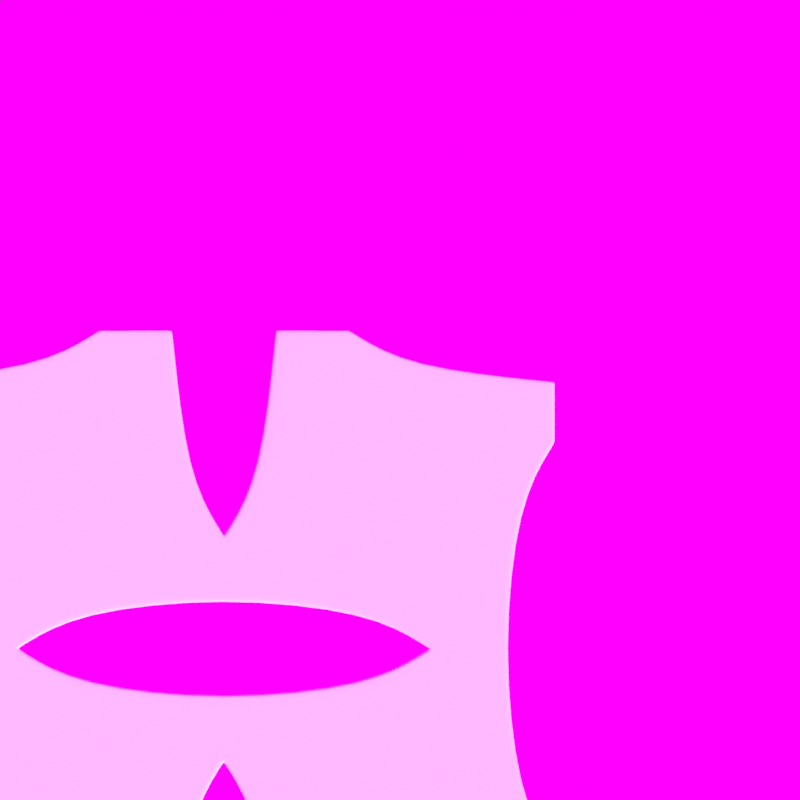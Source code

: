# Source: grid_omega.blend  (saved by Blender 2.90.8; exported with 4.5.12 LTS)
import bpy
from mathutils import Matrix  # noqa: F401  (used for matrix-valued properties, if any)

bpy.ops.wm.read_factory_settings(use_empty=True)
scene = bpy.context.scene
scene.name = 'Scene'

# ---- collections
col_collection = bpy.data.collections.new('Collection'); scene.collection.children.link(col_collection)
col_bool_objects = bpy.data.collections.new('Bool_Objects'); scene.collection.children.link(col_bool_objects)

# ---- images (referenced by path relative to the original .blend; pixels are not part of the script)
import os
ASSET_DIR = os.environ.get("B2B_ASSET_DIR", "")  # directory of the original .blend (textures are referenced by path, not embedded)
HERE = os.path.dirname(os.path.abspath(__file__))  # packed textures are extracted next to this script under _unpacked/

def load_image(name, relpath, width, height, colorspace="sRGB"):
    """Load a texture the original file referenced (path relative to the .blend, or extracted next to this script)."""
    p = next((c for c in (os.path.join(HERE, relpath), os.path.join(ASSET_DIR, relpath)) if relpath and os.path.exists(c)), "")
    if p:
        img = bpy.data.images.load(p, check_existing=True)
        img.name = name
    else:  # same state as the original file: an image datablock whose file is absent (Cycles renders it pink)
        img = bpy.data.images.new(name, width, height)
        img.source = "FILE"
        img.filepath = "//" + (relpath or name)
    img.colorspace_settings.name = colorspace
    return img
img_artist_workshop_4k_hdr_001 = load_image('artist_workshop_4k.hdr.001', 'artist_workshop_4k.hdr', 1024, 1024, 'Linear Rec.709')

# ---- node groups
ng_warmth__gaffer = bpy.data.node_groups.new('Warmth (Gaffer)', 'ShaderNodeTree')
_s = ng_warmth__gaffer.interface.new_socket(name='Image', in_out='OUTPUT', socket_type='NodeSocketColor')
_s = ng_warmth__gaffer.interface.new_socket(name='Image', in_out='INPUT', socket_type='NodeSocketColor')
_s = ng_warmth__gaffer.interface.new_socket(name='Temp', in_out='INPUT', socket_type='NodeSocketFloat')
_s.min_value = -100.0
_s.max_value = 100.0
_s = ng_warmth__gaffer.interface.new_socket(name='Tint', in_out='INPUT', socket_type='NodeSocketFloat')
_s.min_value = -100.0
_s.max_value = 100.0
_N = ng_warmth__gaffer.nodes; _L = ng_warmth__gaffer.links
n0 = _N.new('NodeGroupInput'); n0.name = 'Group Input'; n0.location = (-70, -478)
n1 = _N.new('NodeGroupOutput'); n1.name = 'Group Output'; n1.location = (1033, -158)
n2 = _N.new('ShaderNodeMath'); n2.name = 'Math'; n2.location = (214, -339)
n2.operation = 'DIVIDE'
n2.inputs[1].default_value = 150.0
n2.inputs[2].default_value = 0.0
n3 = _N.new('ShaderNodeMath'); n3.name = 'Math.001'; n3.location = (407, -336)
n3.inputs[1].default_value = 1.0
n3.inputs[2].default_value = 0.0
n4 = _N.new('ShaderNodeSeparateColor'); n4.name = 'Separate RGB'; n4.location = (408, -168)
n5 = _N.new('ShaderNodeMath'); n5.name = 'Math.002'; n5.location = (627, 85)
n5.operation = 'MULTIPLY'
n5.inputs[2].default_value = 0.0
n6 = _N.new('ShaderNodeMath'); n6.name = 'Math.003'; n6.location = (627, -91)
n6.operation = 'MULTIPLY'
n6.inputs[2].default_value = 0.0
n7 = _N.new('ShaderNodeMath'); n7.name = 'Math.004'; n7.location = (627, -240)
n7.operation = 'DIVIDE'
n7.inputs[2].default_value = 0.0
n8 = _N.new('ShaderNodeMath'); n8.name = 'Math.005'; n8.location = (214, -548)
n8.operation = 'DIVIDE'
n8.inputs[1].default_value = 150.0
n8.inputs[2].default_value = 0.0
n9 = _N.new('ShaderNodeMath'); n9.name = 'Math.006'; n9.location = (407, -529)
n9.inputs[1].default_value = 1.0
n9.inputs[2].default_value = 0.0
n10 = _N.new('ShaderNodeCombineColor'); n10.name = 'Combine RGB'; n10.location = (808, -163)
_L.new(n0.outputs[1], n2.inputs[0])
_L.new(n2.outputs[0], n3.inputs[0])
_L.new(n3.outputs[0], n5.inputs[1])
_L.new(n3.outputs[0], n7.inputs[1])
_L.new(n0.outputs[2], n8.inputs[0])
_L.new(n8.outputs[0], n9.inputs[0])
_L.new(n9.outputs[0], n6.inputs[1])
_L.new(n0.outputs[0], n4.inputs[0])
_L.new(n4.outputs[0], n5.inputs[0])
_L.new(n4.outputs[1], n6.inputs[0])
_L.new(n4.outputs[2], n7.inputs[0])
_L.new(n5.outputs[0], n10.inputs[0])
_L.new(n6.outputs[0], n10.inputs[1])
_L.new(n7.outputs[0], n10.inputs[2])
_L.new(n10.outputs[0], n1.inputs[0])
n1.is_active_output = True
ng_auto_smooth = bpy.data.node_groups.new('Auto Smooth', 'GeometryNodeTree')
_s = ng_auto_smooth.interface.new_socket(name='Geometry', in_out='OUTPUT', socket_type='NodeSocketGeometry')
_s = ng_auto_smooth.interface.new_socket(name='Geometry', in_out='INPUT', socket_type='NodeSocketGeometry')
_s = ng_auto_smooth.interface.new_socket(name='Angle', in_out='INPUT', socket_type='NodeSocketFloat')
_s.subtype = 'ANGLE'
_s.min_value = 0.0
_s.max_value = 3.142
ng_auto_smooth.is_modifier = True
_N = ng_auto_smooth.nodes; _L = ng_auto_smooth.links
n0 = _N.new('NodeGroupOutput'); n0.name = 'Group Output'; n0.location = (480, -100)
n1 = _N.new('NodeGroupInput'); n1.name = 'Group Input'; n1.location = (-420, -300)
n2 = _N.new('NodeGroupInput'); n2.name = 'Group Input.001'; n2.location = (-60, -100)
n3 = _N.new('GeometryNodeSetShadeSmooth'); n3.name = 'Set Shade Smooth'; n3.location = (120, -100)
n3.domain = 'EDGE'
n4 = _N.new('GeometryNodeSetShadeSmooth'); n4.name = 'Set Shade Smooth.001'; n4.location = (300, -100)
n5 = _N.new('GeometryNodeInputMeshEdgeAngle'); n5.name = 'Edge Angle'; n5.location = (-420, -220)
n6 = _N.new('GeometryNodeInputEdgeSmooth'); n6.name = 'Is Edge Smooth'; n6.location = (-60, -160)
n7 = _N.new('GeometryNodeInputShadeSmooth'); n7.name = 'Is Face Smooth'; n7.location = (-240, -340)
n8 = _N.new('FunctionNodeBooleanMath'); n8.name = 'Boolean Math'; n8.location = (-60, -220)
n9 = _N.new('FunctionNodeCompare'); n9.name = 'Compare'; n9.location = (-240, -180)
n9.operation = 'LESS_EQUAL'
_L.new(n5.outputs[0], n9.inputs[0])
_L.new(n4.outputs[0], n0.inputs[0])
_L.new(n1.outputs[1], n9.inputs[1])
_L.new(n9.outputs[0], n8.inputs[0])
_L.new(n7.outputs[0], n8.inputs[1])
_L.new(n2.outputs[0], n3.inputs[0])
_L.new(n6.outputs[0], n3.inputs[1])
_L.new(n3.outputs[0], n4.inputs[0])
_L.new(n8.outputs[0], n3.inputs[2])
n0.is_active_output = True

# ---- world
world_world = bpy.data.worlds.new('World'); scene.world = world_world
world_world.use_nodes = True; world_world.node_tree.nodes.clear()
_N = world_world.node_tree.nodes; _L = world_world.node_tree.links
n0 = _N.new('ShaderNodeOutputWorld'); n0.name = 'World Output'; n0.location = (300, 300)
n1 = _N.new('ShaderNodeBackground'); n1.name = 'Background'; n1.location = (10, 300)
n1.inputs[0].default_value = (0.05088, 0.05088, 0.05088, 1.0)
n2 = _N.new('ShaderNodeTexEnvironment'); n2.name = 'HDRIHandler_ShaderNodeTexEnvironment'; n2.location = (-462, 90)
n2.image = img_artist_workshop_4k_hdr_001
n3 = _N.new('ShaderNodeTexCoord'); n3.name = 'HDRIHandler_ShaderNodeTexCoord'; n3.location = (-1022, 118)
n4 = _N.new('ShaderNodeMapping'); n4.name = 'HDRIHandler_ShaderNodeMapping'; n4.location = (-832, 138)
n4.mute = True
n5 = _N.new('ShaderNodeGroup'); n5.name = 'HDRIHandler_Warmth'; n5.location = (-262, 73)
n5.mute = True
n5.node_tree = ng_warmth__gaffer
n5.inputs[1].default_value = 0.0
n5.inputs[2].default_value = 0.0
n6 = _N.new('ShaderNodeGamma'); n6.name = 'HDRIHandler_ShaderNodeGamma'; n6.location = (-72, 60)
n6.mute = True
n7 = _N.new('ShaderNodeHueSaturation'); n7.name = 'HDRIHandler_ShaderNodeHueSaturation'; n7.location = (118, 81)
n7.mute = True
n8 = _N.new('ShaderNodeBackground'); n8.name = 'HDRIHandler_ShaderNodeBackground'; n8.location = (318, 48)
n9 = _N.new('ShaderNodeOutputWorld'); n9.name = 'HDRIHandler_ShaderNodeOutputWorld'; n9.location = (729, 34)
_L.new(n1.outputs[0], n0.inputs[0])
_L.new(n3.outputs[0], n4.inputs[0])
_L.new(n4.outputs[0], n2.inputs[0])
_L.new(n2.outputs[0], n5.inputs[0])
_L.new(n5.outputs[0], n6.inputs[0])
_L.new(n6.outputs[0], n7.inputs[4])
_L.new(n7.outputs[0], n8.inputs[0])
_L.new(n8.outputs[0], n9.inputs[0])
n9.is_active_output = True
world_world.color = (0.05088, 0.05088, 0.05088)
world_world.use_sun_shadow = False
world_world.sun_shadow_jitter_overblur = 0.0

# ---- cameras
cam_camera = bpy.data.cameras.new('Camera')
cam_camera.type = 'ORTHO'
cam_camera.ortho_scale = 0.3

# ---- meshes
me_plane = bpy.data.meshes.new('Plane')
me_plane.from_pydata([(-0.03815, 0.1065, 0.0), (-0.1241, 0.1003, 0.0), (-0.0694, 0.1059, 0.0), (-0.04676, 0.1196, 0.0), (-0.0773, 0.0, 0.0), (-0.05466, 0.0137, 0.0), (0.0, 0.01938, 0.0), (-0.08591, 0.08591, 0.0), (-0.03815, 0.1196, 0.0), (-0.01316, 0.03372, 0.0), (0.0, 0.03372, 0.0), (0.0, 0.04233, 0.0), (-0.0137, 0.06497, 0.0), (-0.01938, 0.1196, 0.0), (-0.08591, 1.024e-08, 0.0), (-0.08591, 0.01316, 0.0), (-0.1109, 0.08591, 0.0), (-0.1241, 0.08591, 0.0), (-0.1047, -1.024e-08, 0.0), (-0.1104, 0.05466, 0.0), (-0.1241, 0.0773, 0.0)], [], [(17, 16, 2, 1), (16, 7, 0, 2), (2, 0, 8, 3), (15, 5, 9, 7), (5, 6, 10, 9), (14, 4, 5, 15), (9, 12, 0, 7), (12, 13, 8, 0), (10, 11, 12, 9), (14, 15, 19, 18), (15, 7, 16, 19), (19, 16, 17, 20)])
me_plane.polygons.foreach_set('use_smooth', [True] * 12)
_uv = me_plane.uv_layers.new(name='UVMap')
_uv.uv.foreach_set('vector', [0.5, 0.0, 0.75, 0.0, 0.75, 0.25, 0.5, 0.25, 0.75, 0.0, 1.0, 0.0, 1.0, 0.25, 0.75, 0.25, 0.75, 0.25, 1.0, 0.25, 1.0, 0.5, 0.75, 0.5, 0.0, 0.75, 0.25, 0.75, 0.25, 1.0, 0.0, 1.0, 0.25, 0.75, 0.5, 0.75, 0.5, 1.0, 0.25, 1.0, 0.0, 0.5, 0.25, 0.5, 0.25, 0.75, 0.0, 0.75, 0.0, 0.75, 0.25, 0.75, 0.25, 1.0, 0.0, 1.0, 0.25, 0.75, 0.5, 0.75, 0.5, 1.0, 0.25, 1.0, 0.0, 0.5, 0.25, 0.5, 0.25, 0.75, 0.0, 0.75, 0.5, 0.0, 0.75, 0.0, 0.75, 0.25, 0.5, 0.25, 0.75, 0.0, 1.0, 0.0, 1.0, 0.25, 0.75, 0.25, 0.75, 0.25, 1.0, 0.25, 1.0, 0.5, 0.75, 0.5])
me_plane.use_remesh_fix_poles = True
me_plane.use_remesh_preserve_attributes = False
me_plane.use_mirror_vertex_groups = False
me_plane.update()

# ---- objects
ob_camera = bpy.data.objects.new('Camera', cam_camera)
ob_grid_omega = bpy.data.objects.new('Grid_Omega', me_plane)

# ---- transforms, parenting, visibility, modifiers, constraints
ob_camera.location = (0.06612, 0.09322, 1.229)
ob_camera.lineart.crease_threshold = 0.0
ob_grid_omega.location = (0.0, 0.0, 0.0)
ob_grid_omega.lineart.crease_threshold = 0.0
_m = ob_grid_omega.modifiers.new('Mirror', 'MIRROR')
_m.use_axis = (True, True, False)
_m = ob_grid_omega.modifiers.new('Array_X', 'ARRAY')
_m.count = 1
_m.constant_offset_displace = (0.0, 0.0, 0.0)
_m.use_merge_vertices = True
_m.merge_threshold = 0.001
_m = ob_grid_omega.modifiers.new('Array_Y', 'ARRAY')
_m.count = 1
_m.constant_offset_displace = (0.0, 0.0, 0.0)
_m.relative_offset_displace = (0.0, 1.0, 0.0)
_m.use_merge_vertices = True
_m.merge_threshold = 0.001
_m = ob_grid_omega.modifiers.new('Displace_X', 'DISPLACE')
_m.strength = 0.0
_m.direction = 'X'
_m = ob_grid_omega.modifiers.new('Displace_Y', 'DISPLACE')
_m.strength = 0.0
_m.direction = 'Y'
_m = ob_grid_omega.modifiers.new('Displace_Z', 'DISPLACE')
_m.strength = -0.05
_m.direction = 'Z'
_m = ob_grid_omega.modifiers.new('ArrayX_from_bool', 'ARRAY')
_m.show_render = False
_m.constant_offset_displace = (0.0, 0.0, 0.0)
_m = ob_grid_omega.modifiers.new('ArrayY_from_bool', 'ARRAY')
_m.show_render = False
_m.constant_offset_displace = (0.0, 0.0, 0.0)
_m = ob_grid_omega.modifiers.new('ArrayZ_from_bool', 'ARRAY')
_m.show_render = False
_m.constant_offset_displace = (0.0, 0.0, 0.0)
_m = ob_grid_omega.modifiers.new('DisplaceX_to_center', 'DISPLACE')
_m.show_render = False
_m.strength = 0.0
_m.direction = 'X'
_m = ob_grid_omega.modifiers.new('DisplaceY_to_center', 'DISPLACE')
_m.show_render = False
_m.strength = 0.0
_m.direction = 'Y'
_m = ob_grid_omega.modifiers.new('Mirror_from_bool', 'MIRROR')
_m.show_render = False
_m = ob_grid_omega.modifiers.new('Solidify', 'SOLIDIFY')
_m.offset = 1.0
_m.nonmanifold_thickness_mode = 'FIXED'
_m.nonmanifold_merge_threshold = 0.0003
_m = ob_grid_omega.modifiers.new('Bevel', 'BEVEL')
_m.width = 0.002
_m.width_pct = 0.002
_m.segments = 2
_m.profile = 1.0
_m.miter_outer = 'MITER_ARC'
_m = ob_grid_omega.modifiers.new('Subdivision', 'SUBSURF')
_m.uv_smooth = 'PRESERVE_CORNERS'
_m.show_only_control_edges = False
_m = ob_grid_omega.modifiers.new('Auto Smooth', 'NODES')
_m.node_group = ng_auto_smooth
_gi = [s.identifier for s in ng_auto_smooth.interface.items_tree if s.item_type == 'SOCKET' and s.in_out == 'INPUT']
_m[_gi[1]] = 0.5236  # Angle

# ---- collection membership
scene.collection.objects.link(ob_camera)
scene.collection.objects.link(ob_grid_omega)

# ---- scene / render settings (as saved in the file)
scene.camera = ob_camera
scene.frame_start = 1; scene.frame_end = 250; scene.frame_set(1)
scene.render.engine = 'CYCLES'
scene.render.resolution_x = 32
scene.render.resolution_y = 32
scene.render.film_transparent = True
scene.cycles.use_denoising = False
scene.cycles.samples = 128
scene.cycles.sampling_pattern = 'TABULATED_SOBOL'
scene.cycles.use_adaptive_sampling = False
scene.cycles.use_light_tree = False
scene.eevee.use_gtao = True
scene.eevee.use_raytracing = True
scene.view_settings.view_transform = 'Standard'
bpy.context.view_layer.update()

# ---- added for rendering (the .blend has no usable light): sun
light_auto_sun = bpy.data.lights.new('AutoSun', 'SUN')
light_auto_sun.energy = 3.0
light_auto_sun.angle = 0.0523599
ob_auto_sun = bpy.data.objects.new('AutoSun', light_auto_sun)
scene.collection.objects.link(ob_auto_sun)
ob_auto_sun.rotation_euler = (0.872665, 0.174533, 0.523599)
bpy.context.view_layer.update()
